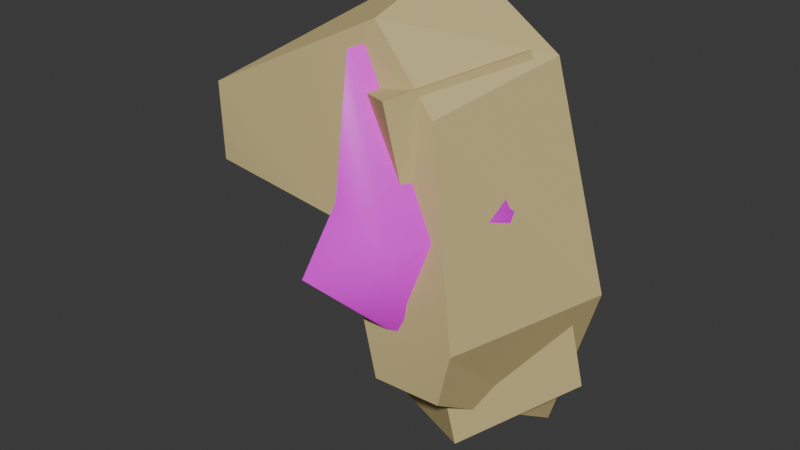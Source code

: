 # Source: shoulder_pad.blend  (saved by Blender 4.2.67; exported with 4.5.12 LTS)
import bpy
from mathutils import Matrix  # noqa: F401  (used for matrix-valued properties, if any)

bpy.ops.wm.read_factory_settings(use_empty=True)
scene = bpy.context.scene
scene.name = 'Scene'

# ---- collections
col_collection = bpy.data.collections.new('Collection'); scene.collection.children.link(col_collection)

# ---- images (referenced by path relative to the original .blend; pixels are not part of the script)
import os
ASSET_DIR = os.environ.get("B2B_ASSET_DIR", "")  # directory of the original .blend (textures are referenced by path, not embedded)
HERE = os.path.dirname(os.path.abspath(__file__))  # packed textures are extracted next to this script under _unpacked/

def load_image(name, relpath, width, height, colorspace="sRGB"):
    """Load a texture the original file referenced (path relative to the .blend, or extracted next to this script)."""
    p = next((c for c in (os.path.join(HERE, relpath), os.path.join(ASSET_DIR, relpath)) if relpath and os.path.exists(c)), "")
    if p:
        img = bpy.data.images.load(p, check_existing=True)
        img.name = name
    else:  # same state as the original file: an image datablock whose file is absent (Cycles renders it pink)
        img = bpy.data.images.new(name, width, height)
        img.source = "FILE"
        img.filepath = "//" + (relpath or name)
    img.colorspace_settings.name = colorspace
    return img
img_arms_tif = load_image('arms.tif', 'arms.tif', 1024, 1024, 'sRGB')

# ---- materials (node trees are filled in below, after node groups)
mat_tough_floodflesh_combatform = bpy.data.materials.new('tough_floodflesh_combatform')
mat_tough_floodflesh_combatform.diffuse_color = (0.6071, 0.4981, 0.2323, 1.0)
mat_arms = bpy.data.materials.new('arms')
mat_arms.diffuse_color = (0.2265, 0.5941, 0.08667, 1.0)

# ---- material node trees
mat_arms.use_nodes = True; mat_arms.node_tree.nodes.clear()
_N = mat_arms.node_tree.nodes; _L = mat_arms.node_tree.links
n0 = _N.new('ShaderNodeBsdfPrincipled'); n0.name = 'Principled BSDF'; n0.location = (10, 300)
n1 = _N.new('ShaderNodeOutputMaterial'); n1.name = 'Material Output'; n1.location = (300, 300)
n2 = _N.new('ShaderNodeTexImage'); n2.name = 'Image Texture'; n2.location = (-280, 280)
n2.image = img_arms_tif
_L.new(n0.outputs[0], n1.inputs[0])
_L.new(n2.outputs[0], n0.inputs[0])
n1.is_active_output = True

# ---- world
world_world = bpy.data.worlds.new('World'); scene.world = world_world
world_world.use_nodes = True; world_world.node_tree.nodes.clear()
_N = world_world.node_tree.nodes; _L = world_world.node_tree.links
n0 = _N.new('ShaderNodeOutputWorld'); n0.name = 'World Output'; n0.location = (300, 300)
n1 = _N.new('ShaderNodeBackground'); n1.name = 'Background'; n1.location = (10, 300)
n1.inputs[0].default_value = (0.05088, 0.05088, 0.05088, 1.0)
_L.new(n1.outputs[0], n0.inputs[0])
n0.is_active_output = True
world_world.color = (0.05088, 0.05088, 0.05088)
world_world.sun_shadow_jitter_overblur = 0.0

# ---- meshes
me_phy_right_torso_armor = bpy.data.meshes.new('$phy_right_torso_armor')
me_phy_right_torso_armor.from_pydata([(-0.5, -0.5, -0.5), (-0.5, -0.5, 0.5), (-0.5, 0.5, -0.5), (-0.5, 0.5, 0.5), (0.5, -0.5, -0.5), (0.5, -0.5, 0.5), (0.5, 0.5, -0.5), (0.5, 0.5, 0.5)], [], [(0, 1, 3, 2), (2, 3, 7, 6), (6, 7, 5, 4), (4, 5, 1, 0), (2, 6, 4, 0), (7, 3, 1, 5)])
me_phy_right_torso_armor.materials.append(mat_tough_floodflesh_combatform)
me_phy_right_torso_armor.update()
me_right_torso_armor_base_body = bpy.data.meshes.new('@right_torso_armor_base body')
me_right_torso_armor_base_body.from_pydata([(-0.01687, -4.348, 1.563), (1.861, -4.54, -5.526), (5.341, -4.54, -5.403), (-0.01687, -4.348, 1.563), (5.341, -4.54, -5.403), (6.032, -4.636, -2.619), (-0.01687, -4.348, 1.563), (6.032, -4.636, -2.619), (3.78, -3.143, 6.823), (-0.01687, -4.348, 1.563), (3.78, -3.143, 6.823), (0.5501, -2.856, 10.34), (-0.01687, -4.348, 1.563), (0.5501, -2.856, 10.34), (-7.476, -4.348, 6.267), (-0.01687, -4.348, 1.563), (-7.476, -4.348, 6.267), (-7.353, -4.348, 2.499), (2.115, 1.445, -0.1273), (1.861, 4.77, -11.54), (1.861, -4.54, -5.526), (1.861, -4.54, -5.526), (-0.01687, -4.348, 1.563), (2.115, 1.445, -0.1273), (1.861, 4.77, -11.54), (5.341, 4.77, -11.41), (5.341, -4.54, -5.403), (5.341, -4.54, -5.403), (1.861, -4.54, -5.526), (1.861, 4.77, -11.54), (5.341, 4.77, -11.41), (8.044, 4.13, -2.819), (6.032, -4.636, -2.619), (6.032, -4.636, -2.619), (5.341, -4.54, -5.403), (5.341, 4.77, -11.41), (8.044, 4.13, -2.819), (5.792, 2.723, 8.478), (3.78, -3.143, 6.823), (3.78, -3.143, 6.823), (6.032, -4.636, -2.619), (8.044, 4.13, -2.819), (5.792, 2.723, 8.478), (0.5501, 2.723, 12.0), (0.5501, -2.856, 10.34), (0.5501, -2.856, 10.34), (3.78, -3.143, 6.823), (5.792, 2.723, 8.478), (0.5501, 2.723, 12.0), (-2.135, 2.483, 6.267), (-7.476, -4.348, 6.267), (-7.476, -4.348, 6.267), (0.5501, -2.856, 10.34), (0.5501, 2.723, 12.0), (-2.135, 2.483, 6.267), (-2.448, 2.483, 3.871), (-7.353, -4.348, 2.499), (-7.353, -4.348, 2.499), (-7.476, -4.348, 6.267), (-2.135, 2.483, 6.267), (-2.448, 2.483, 3.871), (2.115, 1.445, -0.1273), (-0.01687, -4.348, 1.563), (-0.01687, -4.348, 1.563), (-7.353, -4.348, 2.499), (-2.448, 2.483, 3.871), (2.115, 1.445, -0.1273), (-2.448, 2.483, 3.871), (-2.135, 2.483, 6.267), (-2.135, 2.483, 6.267), (0.5501, 2.723, 12.0), (5.792, 2.723, 8.478), (2.115, 1.445, -0.1273), (-2.135, 2.483, 6.267), (5.792, 2.723, 8.478), (2.115, 1.445, -0.1273), (5.792, 2.723, 8.478), (8.044, 4.13, -2.819), (2.115, 1.445, -0.1273), (8.044, 4.13, -2.819), (5.341, 4.77, -11.41), (2.115, 1.445, -0.1273), (5.341, 4.77, -11.41), (1.861, 4.77, -11.54)], [], [(0, 1, 2), (3, 4, 5), (6, 7, 8), (9, 10, 11), (12, 13, 14), (15, 16, 17), (18, 19, 20), (21, 22, 23), (24, 25, 26), (27, 28, 29), (30, 31, 32), (33, 34, 35), (36, 37, 38), (39, 40, 41), (42, 43, 44), (45, 46, 47), (48, 49, 50), (51, 52, 53), (54, 55, 56), (57, 58, 59), (60, 61, 62), (63, 64, 65), (66, 67, 68), (69, 70, 71), (72, 73, 74), (75, 76, 77), (78, 79, 80), (81, 82, 83)])
me_right_torso_armor_base_body.polygons.foreach_set('use_smooth', [True] * 28)
_ca = me_right_torso_armor_base_body.color_attributes.new('color', 'FLOAT_COLOR', 'POINT')
_ca.data.foreach_set('color', [0.0, 0.0, 0.0, 1.0, 0.0, 0.0, 0.0, 1.0, 0.0, 0.0, 0.0, 1.0, 0.0, 0.0, 0.0, 1.0, 0.0, 0.0, 0.0, 1.0, 0.0, 0.0, 0.0, 1.0, 0.0, 0.0, 0.0, 1.0, 0.0, 0.0, 0.0, 1.0, 0.0, 0.0, 0.0, 1.0, 0.0, 0.0, 0.0, 1.0, 0.0, 0.0, 0.0, 1.0, 0.0, 0.0, 0.0, 1.0, 0.0, 0.0, 0.0, 1.0, 0.0, 0.0, 0.0, 1.0, 0.0, 0.0, 0.0, 1.0, 0.0, 0.0, 0.0, 1.0, 0.0, 0.0, 0.0, 1.0, 0.0, 0.0, 0.0, 1.0, 0.0, 0.0, 0.0, 1.0, 0.0, 0.0, 0.0, 1.0, 0.0, 0.0, 0.0, 1.0, 0.0, 0.0, 0.0, 1.0, 0.0, 0.0, 0.0, 1.0, 0.0, 0.0, 0.0, 1.0, 0.0, 0.0, 0.0, 1.0, 0.0, 0.0, 0.0, 1.0, 0.0, 0.0, 0.0, 1.0, 0.0, 0.0, 0.0, 1.0, 0.0, 0.0, 0.0, 1.0, 0.0, 0.0, 0.0, 1.0, 0.0, 0.0, 0.0, 1.0, 0.0, 0.0, 0.0, 1.0, 0.0, 0.0, 0.0, 1.0, 0.0, 0.0, 0.0, 1.0, 0.0, 0.0, 0.0, 1.0, 0.0, 0.0, 0.0, 1.0, 0.0, 0.0, 0.0, 1.0, 0.0, 0.0, 0.0, 1.0, 0.0, 0.0, 0.0, 1.0, 0.0, 0.0, 0.0, 1.0, 0.0, 0.0, 0.0, 1.0, 0.0, 0.0, 0.0, 1.0, 0.0, 0.0, 0.0, 1.0, 0.0, 0.0, 0.0, 1.0, 0.0, 0.0, 0.0, 1.0, 0.0, 0.0, 0.0, 1.0, 0.0, 0.0, 0.0, 1.0, 0.0, 0.0, 0.0, 1.0, 0.0, 0.0, 0.0, 1.0, 0.0, 0.0, 0.0, 1.0, 0.0, 0.0, 0.0, 1.0, 0.0, 0.0, 0.0, 1.0, 0.0, 0.0, 0.0, 1.0, 0.0, 0.0, 0.0, 1.0, 0.0, 0.0, 0.0, 1.0, 0.0, 0.0, 0.0, 1.0, 0.0, 0.0, 0.0, 1.0, 0.0, 0.0, 0.0, 1.0, 0.0, 0.0, 0.0, 1.0, 0.0, 0.0, 0.0, 1.0, 0.0, 0.0, 0.0, 1.0, 0.0, 0.0, 0.0, 1.0, 0.0, 0.0, 0.0, 1.0, 0.0, 0.0, 0.0, 1.0, 0.0, 0.0, 0.0, 1.0, 0.0, 0.0, 0.0, 1.0, 0.0, 0.0, 0.0, 1.0, 0.0, 0.0, 0.0, 1.0, 0.0, 0.0, 0.0, 1.0, 0.0, 0.0, 0.0, 1.0, 0.0, 0.0, 0.0, 1.0, 0.0, 0.0, 0.0, 1.0, 0.0, 0.0, 0.0, 1.0, 0.0, 0.0, 0.0, 1.0, 0.0, 0.0, 0.0, 1.0, 0.0, 0.0, 0.0, 1.0, 0.0, 0.0, 0.0, 1.0, 0.0, 0.0, 0.0, 1.0, 0.0, 0.0, 0.0, 1.0, 0.0, 0.0, 0.0, 1.0, 0.0, 0.0, 0.0, 1.0, 0.0, 0.0, 0.0, 1.0, 0.0, 0.0, 0.0, 1.0, 0.0, 0.0, 0.0, 1.0])
me_right_torso_armor_base_body.materials.append(mat_tough_floodflesh_combatform)
me_right_torso_armor_base_body.update()
me_right_torso_armor_base_body.normals_split_custom_set([tuple(v) for v in zip(*[iter([0.05833, -0.9906, 0.1241, -0.0009458, -0.9996, 0.0268, -0.03005, -0.9995, 0.00441, 0.05832, -0.9906, 0.1241, -0.03006, -0.9995, 0.004396, -0.02406, -0.9991, 0.03391, 0.05836, -0.9905, 0.1241, -0.02406, -0.9991, 0.03392, 0.0833, -0.9828, 0.1649, 0.05835, -0.9906, 0.1241, 0.08331, -0.9828, 0.1649, 0.09548, -0.9824, 0.1607, 0.05836, -0.9905, 0.1241, 0.09547, -0.9824, 0.1607, 0.05242, -0.9952, 0.08313, 0.05833, -0.9906, 0.1241, 0.05242, -0.9952, 0.08311, 0.0, -1.0, -3.465e-08, -0.9995, 0.0177, 0.02742, -0.9995, 0.0177, 0.02742, -0.9995, 0.0177, 0.02742, -0.9295, 0.268, -0.2534, -0.9295, 0.268, -0.2534, -0.9295, 0.268, -0.2534, 0.02964, -0.5422, -0.8397, 0.02964, -0.5422, -0.8397, 0.02964, -0.5422, -0.8397, 0.02964, -0.5422, -0.8397, 0.02964, -0.5422, -0.8397, 0.02964, -0.5422, -0.8397, 0.9259, -0.2195, -0.3075, 0.9259, -0.2195, -0.3075, 0.9259, -0.2195, -0.3075, 0.9573, -0.1568, -0.2429, 0.9573, -0.1568, -0.2429, 0.9573, -0.1568, -0.2429, 0.9238, -0.3563, 0.1398, 0.9238, -0.3563, 0.1398, 0.9238, -0.3563, 0.1398, 0.9429, -0.2106, 0.2582, 0.9429, -0.2106, 0.2582, 0.9429, -0.2106, 0.2582, 0.5415, -0.2391, 0.806, 0.5415, -0.2391, 0.806, 0.5415, -0.2391, 0.806, 0.6572, -0.4048, 0.6358, 0.6572, -0.4048, 0.6358, 0.6572, -0.4048, 0.6358, -0.7451, 0.5826, 0.3245, -0.7451, 0.5826, 0.3245, -0.7451, 0.5826, 0.3245, -0.3982, -0.2609, 0.8794, -0.3982, -0.2609, 0.8794, -0.3982, -0.2609, 0.8794, -0.8176, 0.5658, 0.1067, -0.8176, 0.5658, 0.1067, -0.8176, 0.5658, 0.1067, -0.7875, 0.6158, -0.02568, -0.7875, 0.6158, -0.02568, -0.7875, 0.6158, -0.02568, -0.6561, 0.02134, -0.7543, -0.6561, 0.02134, -0.7543, -0.6561, 0.02134, -0.7543, -0.1216, 0.2786, -0.9527, -0.1216, 0.2786, -0.9527, -0.1216, 0.2786, -0.9527, -0.2204, 0.9749, 0.03242, 0.1999, 0.9795, -0.02609, 0.05035, 0.9952, -0.08416, 0.0503, 0.9952, -0.08417, -0.02142, 0.9993, -0.03188, -0.113, 0.9918, -0.0598, -0.2204, 0.9749, 0.03245, 0.05028, 0.9952, -0.08421, -0.113, 0.9918, -0.05985, -0.2205, 0.9748, 0.03246, -0.1131, 0.9918, -0.05979, -0.3614, 0.9239, 0.1254, -0.2205, 0.9749, 0.03249, -0.3614, 0.9239, 0.1254, -0.1143, 0.9613, 0.2505, -0.2204, 0.9749, 0.03248, -0.1142, 0.9613, 0.2506, -0.009882, 0.96, 0.28])] * 3)])
me_l5_elite_l5_base_body_044 = bpy.data.meshes.new('L5_elite_L5 base body.044')
me_l5_elite_l5_base_body_044.from_pydata([(-0.1175, -3.805, 9.176), (2.138, -0.2404, 5.291), (0.4228, -3.53, 4.734), (5.879, -0.2563, 2.305), (-0.1175, -3.805, 9.176), (3.75, -5.734, 1.751), (1.121, -0.6236, 9.516), (-0.1175, -3.805, 9.176), (5.879, -0.2563, 2.305), (1.121, -0.6236, 9.516), (2.138, -0.2404, 5.291), (-0.1175, -3.805, 9.176), (5.879, -0.2563, 2.305), (3.75, -5.734, 1.751), (4.878, -0.4008, -2.407), (4.878, -0.4008, -2.407), (3.75, -5.734, 1.751), (3.361, -4.123, -2.925), (4.878, -0.4008, -2.407), (4.288, 3.501, 1.79), (5.879, -0.2563, 2.305), (4.393, -0.4589, -3.13), (3.318, 1.078, 3.906), (4.288, 3.501, 1.79), (3.361, -4.123, -2.925), (3.75, -5.734, 1.751), (0.3929, -7.417, 0.252), (3.015, -3.719, -3.522), (0.3929, -7.417, 0.252), (0.5797, -5.457, 3.17), (-0.1175, -3.805, 9.176), (0.5797, -5.457, 3.17), (3.75, -5.734, 1.751), (0.5797, -5.457, 3.17), (0.3929, -7.417, 0.252), (3.75, -5.734, 1.751), (5.879, -0.2563, 2.305), (3.318, 1.078, 3.906), (1.121, -0.6236, 9.516), (5.879, -0.2563, 2.305), (4.288, 3.501, 1.79), (3.318, 1.078, 3.906), (3.318, 1.078, 3.906), (2.138, -0.2404, 5.291), (1.121, -0.6236, 9.516), (-0.1175, -3.805, 9.176), (0.4228, -3.53, 4.734), (0.5797, -5.457, 3.17), (4.393, -0.4589, -3.13), (4.288, 3.501, 1.79), (4.878, -0.4008, -2.407), (4.393, -0.4589, -3.13), (4.878, -0.4008, -2.407), (3.361, -4.123, -2.925), (4.393, -0.4589, -3.13), (3.361, -4.123, -2.925), (3.015, -3.719, -3.522), (3.015, -3.719, -3.522), (3.361, -4.123, -2.925), (0.3929, -7.417, 0.252)], [], [(0, 1, 2), (3, 4, 5), (6, 7, 8), (9, 10, 11), (12, 13, 14), (15, 16, 17), (18, 19, 20), (21, 22, 23), (24, 25, 26), (27, 28, 29), (30, 31, 32), (33, 34, 35), (36, 37, 38), (39, 40, 41), (42, 43, 44), (45, 46, 47), (48, 49, 50), (51, 52, 53), (54, 55, 56), (57, 58, 59), (1, 47, 46, 2), (42, 47, 1, 43), (29, 47, 42, 27), (56, 22, 21, 54)])
me_l5_elite_l5_base_body_044.polygons.foreach_set('use_smooth', [True] * 24)
_uv = me_l5_elite_l5_base_body_044.uv_layers.new(name='UVMap_0')
_uv.uv.foreach_set('vector', [0.6397, 0.5852, 0.7528, 0.6683, 0.7528, 0.5914, 0.8516, 0.7071, 0.6397, 0.5852, 0.8516, 0.5526, 0.6397, 0.6744, 0.6397, 0.5852, 0.8516, 0.7071, 0.6397, 0.6744, 0.7528, 0.6683, 0.6397, 0.5852, 0.8516, 0.7071, 0.8516, 0.5526, 0.9641, 0.6831, 0.9641, 0.6831, 0.8516, 0.5526, 0.9641, 0.5765, 0.9641, 0.6831, 0.8663, 0.7825, 0.8516, 0.7071, 0.9867, 0.679, 0.7956, 0.7253, 0.8663, 0.7825, 0.9641, 0.5765, 0.8516, 0.5526, 0.8663, 0.4771, 0.9867, 0.5807, 0.8663, 0.4771, 0.7956, 0.5344, 0.6397, 0.5852, 0.7956, 0.5344, 0.8516, 0.5526, 0.7956, 0.5344, 0.8663, 0.4771, 0.8516, 0.5526, 0.8516, 0.7071, 0.7956, 0.7253, 0.6397, 0.6744, 0.8516, 0.7071, 0.8663, 0.7825, 0.7956, 0.7253, 0.7956, 0.7253, 0.7528, 0.6683, 0.6397, 0.6744, 0.6397, 0.5852, 0.7528, 0.5914, 0.7956, 0.5344, 0.9867, 0.679, 0.8663, 0.7825, 0.9641, 0.6831, 0.9867, 0.679, 0.9641, 0.6831, 0.9641, 0.5765, 0.9867, 0.679, 0.9641, 0.5765, 0.9867, 0.5807, 0.9867, 0.5807, 0.9641, 0.5765, 0.8663, 0.4771, 0.7528, 0.6683, 0.7956, 0.5344, 0.7528, 0.5914, 0.7528, 0.5914, 0.7956, 0.7253, 0.7956, 0.5344, 0.7528, 0.6683, 0.7528, 0.6683, 0.7956, 0.5344, 0.7956, 0.5344, 0.7956, 0.7253, 0.9867, 0.5807, 0.9867, 0.5807, 0.7956, 0.7253, 0.9867, 0.679, 0.9867, 0.679])
me_l5_elite_l5_base_body_044.materials.append(mat_arms)
me_l5_elite_l5_base_body_044.update()
me_l5_elite_l5_base_body_044.normals_split_custom_set([tuple(v) for v in zip(*[iter([-0.9254, 0.354, -0.1353, -0.853, 0.4323, -0.2925, -0.904, 0.2008, -0.3775, 0.9721, 0.05527, 0.2279, 0.7092, -0.4993, 0.4977, 0.6817, -0.7144, 0.1579, 0.8192, -0.221, 0.5292, 0.7092, -0.4993, 0.4977, 0.9721, 0.05529, 0.2279, -0.899, 0.3993, -0.1801, -0.8434, 0.5201, -0.1353, -0.9255, 0.3537, -0.1355, 0.9721, 0.05533, 0.2279, 0.6817, -0.7144, 0.1578, 0.901, 0.132, -0.4131, 0.901, 0.132, -0.4132, 0.6817, -0.7144, 0.1579, 0.636, -0.5866, -0.5013, 0.9011, 0.1323, -0.413, 0.8779, 0.4274, 0.2162, 0.9721, 0.05529, 0.2279, -0.9074, 0.3597, -0.2173, -0.905, 0.3778, -0.1958, -0.9574, 0.2147, -0.1933, 0.636, -0.5868, -0.5011, 0.6817, -0.7144, 0.1578, 0.4024, -0.9137, 0.05704, -0.8893, 0.4013, -0.2194, -0.8871, 0.4075, -0.217, -0.8892, 0.4015, -0.2193, 0.7092, -0.4993, 0.4977, 0.08661, -0.9233, 0.3742, 0.6819, -0.7142, 0.1577, 0.08682, -0.9231, 0.3747, 0.4023, -0.9137, 0.05724, 0.6819, -0.7143, 0.1577, 0.9721, 0.05502, 0.2278, 0.6294, 0.5533, 0.5456, 0.8192, -0.2207, 0.5293, 0.9722, 0.05511, 0.2277, 0.8779, 0.4274, 0.2162, 0.6294, 0.5529, 0.546, -0.7616, 0.4035, -0.5071, -0.861, 0.4511, -0.2349, -0.8988, 0.3996, -0.1801, -0.9256, 0.3534, -0.1355, -0.9134, 0.2092, -0.3492, -0.7695, 0.4284, -0.4737, 0.8261, 0.0002194, -0.5635, 0.8779, 0.4272, 0.2164, 0.9011, 0.132, -0.4131, 0.8262, 0.0002229, -0.5634, 0.901, 0.1318, -0.4132, 0.6362, -0.5864, -0.5013, -0.6888, 0.5208, -0.5043, 0.6362, -0.5864, -0.5014, 0.1475, -0.3007, -0.9422, 0.602, -0.4543, -0.6566, 0.6361, -0.5866, -0.5013, 0.4024, -0.9137, 0.05753, -0.853, 0.4323, -0.2925, -0.7695, 0.4284, -0.4737, -0.9134, 0.2092, -0.3492, -0.904, 0.2008, -0.3775, -0.7616, 0.4035, -0.5071, -0.7695, 0.4284, -0.4737, -0.853, 0.4323, -0.2925, -0.861, 0.4511, -0.2349, -0.8892, 0.4015, -0.2193, -0.7695, 0.4284, -0.4737, -0.7616, 0.4035, -0.5071, -0.8893, 0.4013, -0.2194, 0.1475, -0.3007, -0.9422, -0.905, 0.3778, -0.1958, -0.9074, 0.3597, -0.2173, -0.6888, 0.5208, -0.5043])] * 3)])
arm_armature = bpy.data.armatures.new('Armature')  # bones are not reproduced

# ---- objects
ob_armature = bpy.data.objects.new('Armature', arm_armature)
ob_ground_point01 = bpy.data.objects.new('#ground_point01', None)
ob_phy_right_torso_armor = bpy.data.objects.new('$phy_right_torso_armor', me_phy_right_torso_armor)
ob_right_torso_armor_base_body = bpy.data.objects.new('@right_torso_armor_base body', me_right_torso_armor_base_body)
ob_base_l_shoulder_pad = bpy.data.objects.new('base l_shoulder_pad', me_l5_elite_l5_base_body_044)

# ---- transforms, parenting, visibility, modifiers, constraints
ob_armature.location = (0.0, 0.0, 0.0)
ob_ground_point01.parent = ob_armature
ob_ground_point01.location = (0.0, -1.0, -2.604e-07)
ob_ground_point01.scale = (-1.0, -1.0, -1.0)
ob_ground_point01.empty_display_type = 'ARROWS'
ob_phy_right_torso_armor.parent = ob_armature
ob_phy_right_torso_armor.location = (2.837, 0.4924, -0.1727)
ob_phy_right_torso_armor.rotation_euler = (0.1623, -0.1071, -0.4445)
ob_phy_right_torso_armor.scale = (5.053, 6.85, 16.62)
ob_right_torso_armor_base_body.parent = ob_armature
ob_right_torso_armor_base_body.location = (0.0, 0.0, 0.0)
_vg = ob_right_torso_armor_base_body.vertex_groups.new(name='frame right_torso_armor')
_vg.add([0, 1, 2, 3, 4, 5, 6, 7, 8, 9, 10, 11, 12, 13, 14, 15, 16, 17, 18, 19, 20, 21, 22, 23, 24, 25, 26, 27, 28, 29, 30, 31, 32, 33, 34, 35, 36, 37, 38, 39, 40, 41, 42, 43, 44, 45, 46, 47, 48, 49, 50, 51, 52, 53, 54, 55, 56, 57, 58, 59, 60, 61, 62, 63, 64, 65, 66, 67, 68, 69, 70, 71, 72, 73, 74, 75, 76, 77, 78, 79, 80, 81, 82, 83], 1.0, 'REPLACE')
_m = ob_right_torso_armor_base_body.modifiers.new('Armature', 'ARMATURE')
_m.object = ob_armature
ob_base_l_shoulder_pad.parent = ob_armature
ob_base_l_shoulder_pad.location = (0.0, 0.0, 0.0)
_vg = ob_base_l_shoulder_pad.vertex_groups.new(name='frame right_torso_armor')
_vg.add([0, 1, 2, 3, 4, 5, 6, 7, 8, 9, 10, 11, 12, 13, 14, 15, 16, 17, 18, 19, 20, 21, 22, 23, 24, 25, 26, 27, 28, 29, 30, 31, 32, 33, 34, 35, 36, 37, 38, 39, 40, 41, 42, 43, 44, 45, 46, 47, 48, 49, 50, 51, 52, 53, 54, 55, 56, 57, 58, 59], 1.0, 'REPLACE')
_m = ob_base_l_shoulder_pad.modifiers.new('Armature', 'ARMATURE')
_m = ob_base_l_shoulder_pad.modifiers.new('Armature.001', 'ARMATURE')
_m = ob_base_l_shoulder_pad.modifiers.new('Triangulate', 'TRIANGULATE')
_m.keep_custom_normals = True
_m = ob_base_l_shoulder_pad.modifiers.new('EdgeSplit', 'EDGE_SPLIT')
_m.use_edge_angle = False
_m = ob_base_l_shoulder_pad.modifiers.new('Armature.002', 'ARMATURE')
_m.object = ob_armature

# ---- collection membership
col_collection.objects.link(ob_armature)
col_collection.objects.link(ob_ground_point01)
col_collection.objects.link(ob_phy_right_torso_armor)
col_collection.objects.link(ob_right_torso_armor_base_body)
col_collection.objects.link(ob_base_l_shoulder_pad)

# ---- scene / render settings (as saved in the file)
scene.frame_start = 1; scene.frame_end = 250; scene.frame_set(1)
scene.render.engine = 'BLENDER_EEVEE_NEXT'
bpy.context.view_layer.update()

# ---- added for rendering (the .blend has no active camera and no usable light): camera, sun
cam_auto = bpy.data.cameras.new('AutoCamera')
cam_auto.lens = 50.0
cam_auto.sensor_width = 36.0
cam_auto.clip_end = 1000.0
ob_auto_camera = bpy.data.objects.new('AutoCamera', cam_auto)
scene.collection.objects.link(ob_auto_camera)
ob_auto_camera.location = (28.9709, -35.3904, 23.1813)
ob_auto_camera.rotation_euler = (1.09748, -7.21219e-08, 0.694738)
scene.camera = ob_auto_camera
light_auto_sun = bpy.data.lights.new('AutoSun', 'SUN')
light_auto_sun.energy = 3.0
light_auto_sun.angle = 0.0523599
ob_auto_sun = bpy.data.objects.new('AutoSun', light_auto_sun)
scene.collection.objects.link(ob_auto_sun)
ob_auto_sun.rotation_euler = (0.872665, 0.174533, 0.523599)
bpy.context.view_layer.update()
